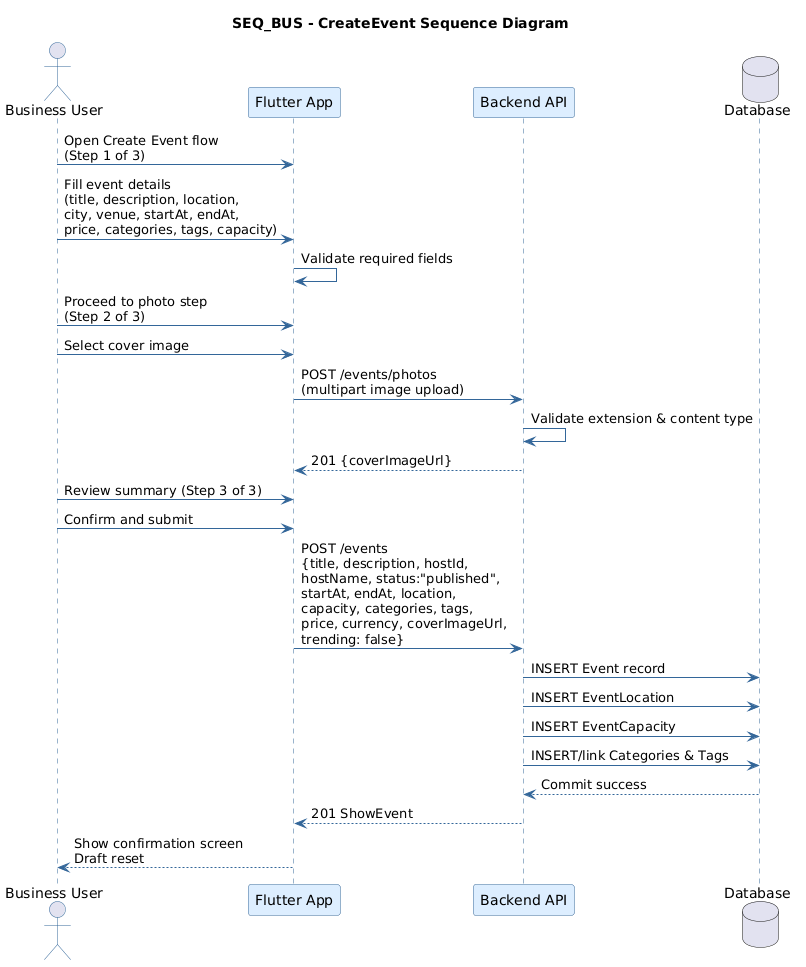

The diagram above was rendered by PlantUML. Its source (embedded in the PNG):
@startuml
title SEQ_BUS - CreateEvent Sequence Diagram

skinparam sequence {
    ActorBorderColor #336699
    ActorFontColor #000000
    ParticipantBackgroundColor #DDEEFF
    ParticipantBorderColor #336699
    ParticipantFontColor #000000
    ArrowColor #336699
    LifeLineBorderColor #336699
    BoxBackgroundColor #EEF4FF
    BoxBorderColor #336699
}
skinparam shadowing false

actor "Business User" as BIZ
participant "Flutter App" as APP
participant "Backend API" as API
database "Database" as DB

BIZ -> APP : Open Create Event flow\n(Step 1 of 3)
BIZ -> APP : Fill event details\n(title, description, location,\ncity, venue, startAt, endAt,\nprice, categories, tags, capacity)
APP -> APP : Validate required fields

BIZ -> APP : Proceed to photo step\n(Step 2 of 3)
BIZ -> APP : Select cover image

APP -> API : POST /events/photos\n(multipart image upload)
API -> API : Validate extension & content type
API --> APP : 201 {coverImageUrl}

BIZ -> APP : Review summary (Step 3 of 3)
BIZ -> APP : Confirm and submit

APP -> API : POST /events\n{title, description, hostId,\nhostName, status:"published",\nstartAt, endAt, location,\ncapacity, categories, tags,\nprice, currency, coverImageUrl,\ntrending: false}
API -> DB : INSERT Event record
API -> DB : INSERT EventLocation
API -> DB : INSERT EventCapacity
API -> DB : INSERT/link Categories & Tags
DB --> API : Commit success
API --> APP : 201 ShowEvent
APP --> BIZ : Show confirmation screen\nDraft reset
@enduml